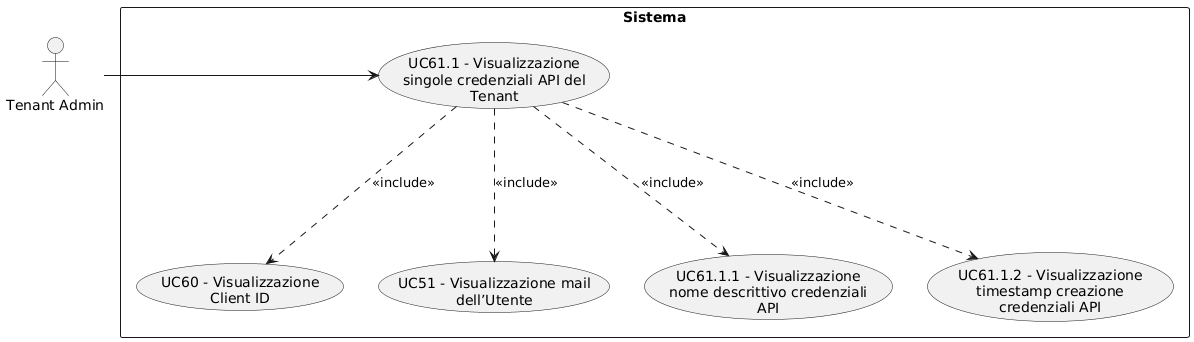

The diagram above was rendered by PlantUML. Its source (embedded in the PNG):
@startuml
skinparam wrapWidth 200
skinparam MaxMessageSize 150
top to bottom direction
skinparam packageStyle rectangle

actor "Tenant Admin" as CA_tenant_adm

rectangle "Sistema" {
    usecase "UC60 - Visualizzazione Client ID" as visualizzazione_client_id
    usecase "UC51 - Visualizzazione mail dell’Utente" as visualizzazione_mail_utente
    usecase "UC61.1.1 - Visualizzazione nome descrittivo credenziali API" as visualizzazione_nome_descrittivo_api
    usecase "UC61.1 - Visualizzazione singole credenziali API del Tenant" as visualizzazione_singole_api
    usecase "UC61.1.2 - Visualizzazione timestamp creazione credenziali API" as visualizzazione_timestamp_api
}

CA_tenant_adm -right-> visualizzazione_singole_api
visualizzazione_singole_api -down..> visualizzazione_nome_descrittivo_api : <<include>>
visualizzazione_singole_api -down..> visualizzazione_client_id : <<include>>
visualizzazione_singole_api -down..> visualizzazione_mail_utente : <<include>>
visualizzazione_singole_api -down..> visualizzazione_timestamp_api : <<include>>
@enduml